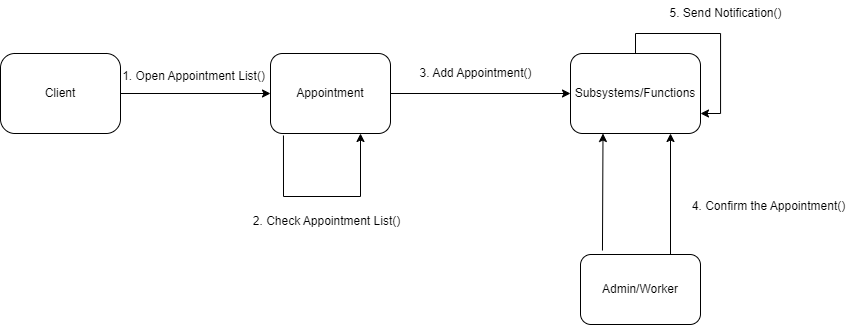

The diagram above was exported from draw.io. Its source (the exported page's mxGraphModel, read from the mxfile embedded in the PNG):
<mxGraphModel dx="1035" dy="522" grid="0" gridSize="10" guides="1" tooltips="1" connect="1" arrows="1" fold="1" page="0" pageScale="1" pageWidth="850" pageHeight="1100" background="none" math="0" shadow="0">
  <root>
    <mxCell id="0" />
    <mxCell id="1" parent="0" />
    <mxCell id="VDY-1ORpCvlkuX4hw_bk-2" style="edgeStyle=none;rounded=0;orthogonalLoop=1;jettySize=auto;html=1;exitX=1;exitY=0.5;exitDx=0;exitDy=0;entryX=0;entryY=0.5;entryDx=0;entryDy=0;" edge="1" parent="1" source="VDY-1ORpCvlkuX4hw_bk-4" target="VDY-1ORpCvlkuX4hw_bk-6">
      <mxGeometry relative="1" as="geometry" />
    </mxCell>
    <mxCell id="VDY-1ORpCvlkuX4hw_bk-4" value="Client" style="rounded=1;whiteSpace=wrap;html=1;arcSize=18;fillColor=none;fontColor=#000000;strokeColor=#000000;" vertex="1" parent="1">
      <mxGeometry x="30" y="170" width="120" height="80" as="geometry" />
    </mxCell>
    <mxCell id="VDY-1ORpCvlkuX4hw_bk-5" style="edgeStyle=none;rounded=0;orthogonalLoop=1;jettySize=auto;html=1;exitX=1;exitY=0.5;exitDx=0;exitDy=0;entryX=0;entryY=0.5;entryDx=0;entryDy=0;" edge="1" parent="1" source="VDY-1ORpCvlkuX4hw_bk-6" target="VDY-1ORpCvlkuX4hw_bk-7">
      <mxGeometry relative="1" as="geometry" />
    </mxCell>
    <mxCell id="VDY-1ORpCvlkuX4hw_bk-6" value="Appointment" style="rounded=1;whiteSpace=wrap;html=1;fillColor=none;fontColor=#000000;strokeColor=#000000;" vertex="1" parent="1">
      <mxGeometry x="300" y="170" width="120" height="80" as="geometry" />
    </mxCell>
    <mxCell id="VDY-1ORpCvlkuX4hw_bk-7" value="Subsystems/Functions" style="rounded=1;whiteSpace=wrap;html=1;arcSize=15;fillColor=none;fontColor=#000000;strokeColor=#000000;" vertex="1" parent="1">
      <mxGeometry x="600" y="170" width="130" height="80" as="geometry" />
    </mxCell>
    <mxCell id="VDY-1ORpCvlkuX4hw_bk-8" style="edgeStyle=none;rounded=0;orthogonalLoop=1;jettySize=auto;html=1;exitX=0.183;exitY=-0.057;exitDx=0;exitDy=0;exitPerimeter=0;entryX=0.25;entryY=1;entryDx=0;entryDy=0;" edge="1" parent="1" source="VDY-1ORpCvlkuX4hw_bk-10" target="VDY-1ORpCvlkuX4hw_bk-7">
      <mxGeometry relative="1" as="geometry" />
    </mxCell>
    <mxCell id="VDY-1ORpCvlkuX4hw_bk-9" style="edgeStyle=none;rounded=0;orthogonalLoop=1;jettySize=auto;html=1;exitX=0.75;exitY=0;exitDx=0;exitDy=0;" edge="1" parent="1" source="VDY-1ORpCvlkuX4hw_bk-10">
      <mxGeometry relative="1" as="geometry">
        <mxPoint x="700" y="250" as="targetPoint" />
      </mxGeometry>
    </mxCell>
    <mxCell id="VDY-1ORpCvlkuX4hw_bk-10" value="Admin/Worker" style="rounded=1;whiteSpace=wrap;html=1;fillColor=none;fontColor=#000000;strokeColor=#000000;" vertex="1" parent="1">
      <mxGeometry x="610" y="371" width="120" height="70" as="geometry" />
    </mxCell>
    <mxCell id="VDY-1ORpCvlkuX4hw_bk-11" value="1. Open Appointment List()" style="text;html=1;align=center;verticalAlign=middle;resizable=0;points=[];autosize=1;strokeColor=none;fillColor=none;" vertex="1" parent="1">
      <mxGeometry x="143" y="183" width="160" height="20" as="geometry" />
    </mxCell>
    <mxCell id="VDY-1ORpCvlkuX4hw_bk-13" value="3. Add Appointment()" style="text;html=1;align=center;verticalAlign=middle;resizable=0;points=[];autosize=1;strokeColor=none;fillColor=none;" vertex="1" parent="1">
      <mxGeometry x="440" y="177" width="130" height="26" as="geometry" />
    </mxCell>
    <mxCell id="VDY-1ORpCvlkuX4hw_bk-14" value="4. Confirm the Appointment()" style="text;html=1;align=center;verticalAlign=middle;resizable=0;points=[];autosize=1;strokeColor=none;fillColor=none;" vertex="1" parent="1">
      <mxGeometry x="712" y="310" width="171" height="26" as="geometry" />
    </mxCell>
    <mxCell id="VDY-1ORpCvlkuX4hw_bk-15" style="edgeStyle=orthogonalEdgeStyle;rounded=0;orthogonalLoop=1;jettySize=auto;html=1;entryX=1;entryY=0.75;entryDx=0;entryDy=0;" edge="1" parent="1" source="VDY-1ORpCvlkuX4hw_bk-7" target="VDY-1ORpCvlkuX4hw_bk-7">
      <mxGeometry relative="1" as="geometry" />
    </mxCell>
    <mxCell id="VDY-1ORpCvlkuX4hw_bk-16" value="5. Send Notification()" style="text;html=1;align=center;verticalAlign=middle;resizable=0;points=[];autosize=1;strokeColor=none;fillColor=none;" vertex="1" parent="1">
      <mxGeometry x="690" y="117" width="130" height="26" as="geometry" />
    </mxCell>
    <mxCell id="VDY-1ORpCvlkuX4hw_bk-17" style="edgeStyle=none;rounded=0;orthogonalLoop=1;jettySize=auto;html=1;exitX=0.108;exitY=1.025;exitDx=0;exitDy=0;exitPerimeter=0;entryX=0.75;entryY=1;entryDx=0;entryDy=0;" edge="1" parent="1" source="VDY-1ORpCvlkuX4hw_bk-6" target="VDY-1ORpCvlkuX4hw_bk-6">
      <mxGeometry relative="1" as="geometry">
        <mxPoint x="260" y="311" as="sourcePoint" />
        <mxPoint x="394" y="313" as="targetPoint" />
        <Array as="points">
          <mxPoint x="313" y="313" />
          <mxPoint x="390" y="313" />
        </Array>
      </mxGeometry>
    </mxCell>
    <mxCell id="VDY-1ORpCvlkuX4hw_bk-18" value="2. Check Appointment List()" style="text;html=1;align=center;verticalAlign=middle;resizable=0;points=[];autosize=1;strokeColor=none;fillColor=none;" vertex="1" parent="1">
      <mxGeometry x="273" y="325" width="165" height="26" as="geometry" />
    </mxCell>
  </root>
</mxGraphModel>